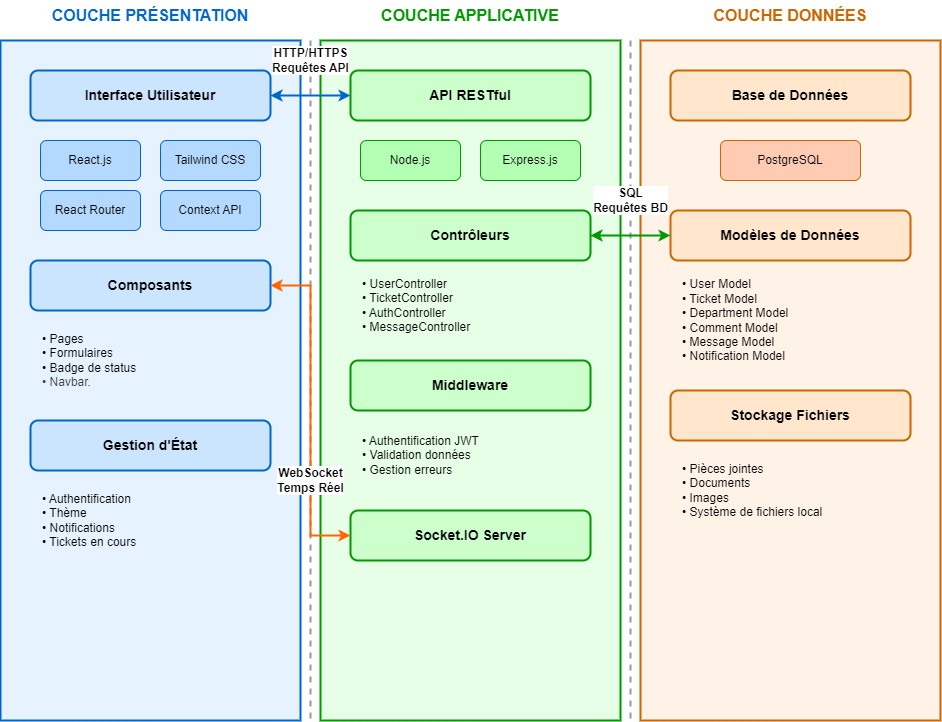

The diagram above was exported from draw.io. Its source (the exported page's mxGraphModel, read from the mxfile embedded in the PNG):
<mxGraphModel dx="738" dy="608" grid="1" gridSize="10" guides="1" tooltips="1" connect="1" arrows="1" fold="1" page="1" pageScale="1" pageWidth="1000" pageHeight="800" math="0" shadow="0">
  <root>
    <mxCell id="0" />
    <mxCell id="1" parent="0" />
    <mxCell id="2" value="COUCHE PRÉSENTATION" style="text;html=1;strokeColor=none;fillColor=none;align=center;verticalAlign=middle;whiteSpace=wrap;rounded=0;fontSize=16;fontStyle=1;fontColor=#0066CC;" parent="1" vertex="1">
      <mxGeometry x="70" y="40" width="220" height="30" as="geometry" />
    </mxCell>
    <mxCell id="3" value="COUCHE APPLICATIVE" style="text;html=1;strokeColor=none;fillColor=none;align=center;verticalAlign=middle;whiteSpace=wrap;rounded=0;fontSize=16;fontStyle=1;fontColor=#009900;" parent="1" vertex="1">
      <mxGeometry x="390" y="40" width="220" height="30" as="geometry" />
    </mxCell>
    <mxCell id="4" value="COUCHE DONNÉES" style="text;html=1;strokeColor=none;fillColor=none;align=center;verticalAlign=middle;whiteSpace=wrap;rounded=0;fontSize=16;fontStyle=1;fontColor=#CC6600;" parent="1" vertex="1">
      <mxGeometry x="710" y="40" width="220" height="30" as="geometry" />
    </mxCell>
    <mxCell id="5" value="" style="rounded=0;whiteSpace=wrap;html=1;fillColor=#E6F3FF;strokeColor=#0066CC;strokeWidth=2;" parent="1" vertex="1">
      <mxGeometry x="30" y="80" width="300" height="680" as="geometry" />
    </mxCell>
    <mxCell id="6" value="" style="rounded=0;whiteSpace=wrap;html=1;fillColor=#E6FFE6;strokeColor=#009900;strokeWidth=2;" parent="1" vertex="1">
      <mxGeometry x="350" y="80" width="300" height="680" as="geometry" />
    </mxCell>
    <mxCell id="7" value="" style="rounded=0;whiteSpace=wrap;html=1;fillColor=#FFF2E6;strokeColor=#CC6600;strokeWidth=2;" parent="1" vertex="1">
      <mxGeometry x="670" y="80" width="300" height="680" as="geometry" />
    </mxCell>
    <mxCell id="8" value="Interface Utilisateur" style="rounded=1;whiteSpace=wrap;html=1;fillColor=#CCE5FF;strokeColor=#0066CC;strokeWidth=2;fontSize=14;fontStyle=1;" parent="1" vertex="1">
      <mxGeometry x="60" y="110" width="240" height="50" as="geometry" />
    </mxCell>
    <mxCell id="9" value="React.js" style="rounded=1;whiteSpace=wrap;html=1;fillColor=#B3D9FF;strokeColor=#0066CC;fontSize=12;" parent="1" vertex="1">
      <mxGeometry x="70" y="180" width="100" height="40" as="geometry" />
    </mxCell>
    <mxCell id="10" value="Tailwind CSS" style="rounded=1;whiteSpace=wrap;html=1;fillColor=#B3D9FF;strokeColor=#0066CC;fontSize=12;" parent="1" vertex="1">
      <mxGeometry x="190" y="180" width="100" height="40" as="geometry" />
    </mxCell>
    <mxCell id="11" value="React Router" style="rounded=1;whiteSpace=wrap;html=1;fillColor=#B3D9FF;strokeColor=#0066CC;fontSize=12;" parent="1" vertex="1">
      <mxGeometry x="70" y="230" width="100" height="40" as="geometry" />
    </mxCell>
    <mxCell id="12" value="Context API" style="rounded=1;whiteSpace=wrap;html=1;fillColor=#B3D9FF;strokeColor=#0066CC;fontSize=12;" parent="1" vertex="1">
      <mxGeometry x="190" y="230" width="100" height="40" as="geometry" />
    </mxCell>
    <mxCell id="13" value="Composants" style="rounded=1;whiteSpace=wrap;html=1;fillColor=#CCE5FF;strokeColor=#0066CC;strokeWidth=2;fontSize=14;fontStyle=1;" parent="1" vertex="1">
      <mxGeometry x="60" y="300" width="240" height="50" as="geometry" />
    </mxCell>
    <mxCell id="14" value="• Pages&lt;div&gt;• Formulaires&lt;/div&gt;&lt;div&gt;• Badge de status&lt;/div&gt;&lt;div&gt;&lt;span style=&quot;color: rgb(63, 63, 63); background-color: transparent;&quot;&gt;• Navbar&lt;/span&gt;.&lt;/div&gt;" style="text;html=1;strokeColor=none;fillColor=none;align=left;verticalAlign=middle;whiteSpace=wrap;rounded=0;fontSize=12;" parent="1" vertex="1">
      <mxGeometry x="70" y="360" width="220" height="80" as="geometry" />
    </mxCell>
    <mxCell id="15" value="Gestion d'État" style="rounded=1;whiteSpace=wrap;html=1;fillColor=#CCE5FF;strokeColor=#0066CC;strokeWidth=2;fontSize=14;fontStyle=1;" parent="1" vertex="1">
      <mxGeometry x="60" y="460" width="240" height="50" as="geometry" />
    </mxCell>
    <mxCell id="16" value="• Authentification&lt;div&gt;• Thème&lt;div&gt;• Notifications&lt;div&gt;• Tickets en cours&lt;/div&gt;&lt;/div&gt;&lt;/div&gt;" style="text;html=1;strokeColor=none;fillColor=none;align=left;verticalAlign=middle;whiteSpace=wrap;rounded=0;fontSize=12;" parent="1" vertex="1">
      <mxGeometry x="70" y="520" width="220" height="80" as="geometry" />
    </mxCell>
    <mxCell id="17" value="API RESTful" style="rounded=1;whiteSpace=wrap;html=1;fillColor=#CCFFCC;strokeColor=#009900;strokeWidth=2;fontSize=14;fontStyle=1;" parent="1" vertex="1">
      <mxGeometry x="380" y="110" width="240" height="50" as="geometry" />
    </mxCell>
    <mxCell id="18" value="Node.js" style="rounded=1;whiteSpace=wrap;html=1;fillColor=#B3FFB3;strokeColor=#009900;fontSize=12;" parent="1" vertex="1">
      <mxGeometry x="390" y="180" width="100" height="40" as="geometry" />
    </mxCell>
    <mxCell id="19" value="Express.js" style="rounded=1;whiteSpace=wrap;html=1;fillColor=#B3FFB3;strokeColor=#009900;fontSize=12;" parent="1" vertex="1">
      <mxGeometry x="510" y="180" width="100" height="40" as="geometry" />
    </mxCell>
    <mxCell id="20" value="Contrôleurs" style="rounded=1;whiteSpace=wrap;html=1;fillColor=#CCFFCC;strokeColor=#009900;strokeWidth=2;fontSize=14;fontStyle=1;" parent="1" vertex="1">
      <mxGeometry x="380" y="250" width="240" height="50" as="geometry" />
    </mxCell>
    <mxCell id="21" value="• UserController&lt;div&gt;• TicketController&lt;/div&gt;&lt;div&gt;• AuthController&lt;/div&gt;&lt;div&gt;• MessageController&lt;/div&gt;" style="text;html=1;strokeColor=none;fillColor=none;align=left;verticalAlign=middle;whiteSpace=wrap;rounded=0;fontSize=12;" parent="1" vertex="1">
      <mxGeometry x="390" y="310" width="220" height="70" as="geometry" />
    </mxCell>
    <mxCell id="22" value="Middleware" style="rounded=1;whiteSpace=wrap;html=1;fillColor=#CCFFCC;strokeColor=#009900;strokeWidth=2;fontSize=14;fontStyle=1;" parent="1" vertex="1">
      <mxGeometry x="380" y="400" width="240" height="50" as="geometry" />
    </mxCell>
    <mxCell id="23" value="• Authentification JWT&lt;div&gt;• Validation données&lt;/div&gt;&lt;div&gt;• Gestion erreurs&lt;/div&gt;" style="text;html=1;strokeColor=none;fillColor=none;align=left;verticalAlign=middle;whiteSpace=wrap;rounded=0;fontSize=12;" parent="1" vertex="1">
      <mxGeometry x="390" y="460" width="220" height="70" as="geometry" />
    </mxCell>
    <mxCell id="24" value="Socket.IO Server" style="rounded=1;whiteSpace=wrap;html=1;fillColor=#CCFFCC;strokeColor=#009900;strokeWidth=2;fontSize=14;fontStyle=1;" parent="1" vertex="1">
      <mxGeometry x="380" y="550" width="240" height="50" as="geometry" />
    </mxCell>
    <mxCell id="25" value="Base de Données" style="rounded=1;whiteSpace=wrap;html=1;fillColor=#FFE6CC;strokeColor=#CC6600;strokeWidth=2;fontSize=14;fontStyle=1;" parent="1" vertex="1">
      <mxGeometry x="700" y="110" width="240" height="50" as="geometry" />
    </mxCell>
    <mxCell id="26" value="PostgreSQL" style="rounded=1;whiteSpace=wrap;html=1;fillColor=#FFCCB3;strokeColor=#CC6600;fontSize=12;" parent="1" vertex="1">
      <mxGeometry x="750" y="180" width="140" height="40" as="geometry" />
    </mxCell>
    <mxCell id="27" value="Modèles de Données" style="rounded=1;whiteSpace=wrap;html=1;fillColor=#FFE6CC;strokeColor=#CC6600;strokeWidth=2;fontSize=14;fontStyle=1;" parent="1" vertex="1">
      <mxGeometry x="700" y="250" width="240" height="50" as="geometry" />
    </mxCell>
    <mxCell id="28" value="• User Model&lt;div&gt;• Ticket Model&lt;/div&gt;&lt;div&gt;• Department Model&lt;/div&gt;&lt;div&gt;• Comment Model&lt;/div&gt;&lt;div&gt;• Message Model&lt;/div&gt;&lt;div&gt;• Notification Model&lt;/div&gt;" style="text;html=1;strokeColor=none;fillColor=none;align=left;verticalAlign=middle;whiteSpace=wrap;rounded=0;fontSize=12;" parent="1" vertex="1">
      <mxGeometry x="710" y="310" width="220" height="100" as="geometry" />
    </mxCell>
    <mxCell id="29" value="Stockage Fichiers" style="rounded=1;whiteSpace=wrap;html=1;fillColor=#FFE6CC;strokeColor=#CC6600;strokeWidth=2;fontSize=14;fontStyle=1;" parent="1" vertex="1">
      <mxGeometry x="700" y="430" width="240" height="50" as="geometry" />
    </mxCell>
    <mxCell id="30" value="• Pièces jointes&lt;div&gt;• Documents&lt;/div&gt;&lt;div&gt;• Images&lt;/div&gt;&lt;div&gt;• Système de fichiers local&lt;/div&gt;" style="text;html=1;strokeColor=none;fillColor=none;align=left;verticalAlign=middle;whiteSpace=wrap;rounded=0;fontSize=12;" parent="1" vertex="1">
      <mxGeometry x="710" y="490" width="220" height="80" as="geometry" />
    </mxCell>
    <mxCell id="31" value="" style="endArrow=none;dashed=1;html=1;strokeWidth=2;strokeColor=#999999;" parent="1" edge="1">
      <mxGeometry width="50" height="50" relative="1" as="geometry">
        <mxPoint x="340" y="80" as="sourcePoint" />
        <mxPoint x="340" y="760" as="targetPoint" />
      </mxGeometry>
    </mxCell>
    <mxCell id="32" value="" style="endArrow=none;dashed=1;html=1;strokeWidth=2;strokeColor=#999999;" parent="1" edge="1">
      <mxGeometry width="50" height="50" relative="1" as="geometry">
        <mxPoint x="660" y="80" as="sourcePoint" />
        <mxPoint x="660" y="760" as="targetPoint" />
      </mxGeometry>
    </mxCell>
    <mxCell id="33" value="&lt;font style=&quot;font-size: 12px;&quot;&gt;HTTP/HTTPS&lt;br&gt;Requêtes API&lt;/font&gt;" style="endArrow=classic;startArrow=classic;html=1;rounded=0;strokeWidth=2;strokeColor=#0066CC;fontSize=10;fontStyle=1;exitX=1;exitY=0.5;exitDx=0;exitDy=0;entryX=0;entryY=0.5;entryDx=0;entryDy=0;" parent="1" source="8" target="17" edge="1">
      <mxGeometry y="35" width="50" height="50" relative="1" as="geometry">
        <mxPoint x="310" y="135" as="sourcePoint" />
        <mxPoint x="370" y="135" as="targetPoint" />
        <mxPoint as="offset" />
      </mxGeometry>
    </mxCell>
    <mxCell id="34" value="&lt;font style=&quot;font-size: 12px;&quot;&gt;SQL&lt;br&gt;Requêtes BD&lt;/font&gt;" style="endArrow=classic;startArrow=classic;html=1;rounded=0;strokeWidth=2;strokeColor=#009900;fontSize=10;fontStyle=1;exitX=1;exitY=0.5;exitDx=0;exitDy=0;entryX=0;entryY=0.5;entryDx=0;entryDy=0;" parent="1" source="20" target="27" edge="1">
      <mxGeometry y="35" width="50" height="50" relative="1" as="geometry">
        <mxPoint x="630" y="275" as="sourcePoint" />
        <mxPoint x="690" y="275" as="targetPoint" />
        <mxPoint as="offset" />
      </mxGeometry>
    </mxCell>
    <mxCell id="35" value="&lt;font style=&quot;font-size: 12px;&quot;&gt;WebSocket&lt;br&gt;Temps Réel&lt;/font&gt;" style="endArrow=classic;startArrow=classic;html=1;rounded=0;strokeWidth=2;strokeColor=#FF6600;fontSize=10;fontStyle=1;exitX=1;exitY=0.5;exitDx=0;exitDy=0;entryX=0;entryY=0.5;entryDx=0;entryDy=0;" parent="1" source="13" target="24" edge="1">
      <mxGeometry x="0.4242" width="50" height="50" relative="1" as="geometry">
        <mxPoint x="300" y="325" as="sourcePoint" />
        <mxPoint x="380" y="575" as="targetPoint" />
        <Array as="points">
          <mxPoint x="340" y="325" />
          <mxPoint x="340" y="575" />
        </Array>
        <mxPoint as="offset" />
      </mxGeometry>
    </mxCell>
  </root>
</mxGraphModel>